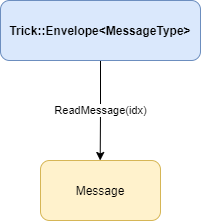

The diagram above was exported from draw.io. Its source (the exported page's mxGraphModel, read from the mxfile embedded in the PNG):
<mxGraphModel dx="1422" dy="865" grid="1" gridSize="10" guides="1" tooltips="1" connect="1" arrows="1" fold="1" page="1" pageScale="1" pageWidth="827" pageHeight="1169" math="0" shadow="0">
  <root>
    <mxCell id="Q1f3jcv-1yr4ddCh3MoY-0" />
    <mxCell id="Q1f3jcv-1yr4ddCh3MoY-1" parent="Q1f3jcv-1yr4ddCh3MoY-0" />
    <mxCell id="PHPD9BRCq4JwkTHW0WvQ-3" style="edgeStyle=orthogonalEdgeStyle;rounded=0;orthogonalLoop=1;jettySize=auto;html=1;exitX=0.5;exitY=1;exitDx=0;exitDy=0;startArrow=none;startFill=0;endArrow=classic;endFill=1;" parent="Q1f3jcv-1yr4ddCh3MoY-1" source="PHPD9BRCq4JwkTHW0WvQ-0" edge="1">
      <mxGeometry relative="1" as="geometry">
        <mxPoint x="159.68965517241372" y="199.9999999999999" as="targetPoint" />
      </mxGeometry>
    </mxCell>
    <mxCell id="PHPD9BRCq4JwkTHW0WvQ-4" value="ReadMessage(idx)" style="edgeLabel;html=1;align=center;verticalAlign=middle;resizable=0;points=[];" parent="PHPD9BRCq4JwkTHW0WvQ-3" vertex="1" connectable="0">
      <mxGeometry x="0.1526" relative="1" as="geometry">
        <mxPoint y="-8" as="offset" />
      </mxGeometry>
    </mxCell>
    <mxCell id="PHPD9BRCq4JwkTHW0WvQ-0" value="&lt;b&gt;Trick::Envelope&amp;lt;MessageType&amp;gt;&lt;br&gt;&lt;/b&gt;" style="rounded=1;whiteSpace=wrap;html=1;fillColor=#dae8fc;strokeColor=#6c8ebf;" parent="Q1f3jcv-1yr4ddCh3MoY-1" vertex="1">
      <mxGeometry x="60" y="40" width="200" height="60" as="geometry" />
    </mxCell>
    <mxCell id="lliECjDIYD9T_44KSZ1N-0" value="Message" style="rounded=1;whiteSpace=wrap;html=1;fillColor=#fff2cc;strokeColor=#d6b656;" parent="Q1f3jcv-1yr4ddCh3MoY-1" vertex="1">
      <mxGeometry x="100" y="200" width="120" height="60" as="geometry" />
    </mxCell>
  </root>
</mxGraphModel>